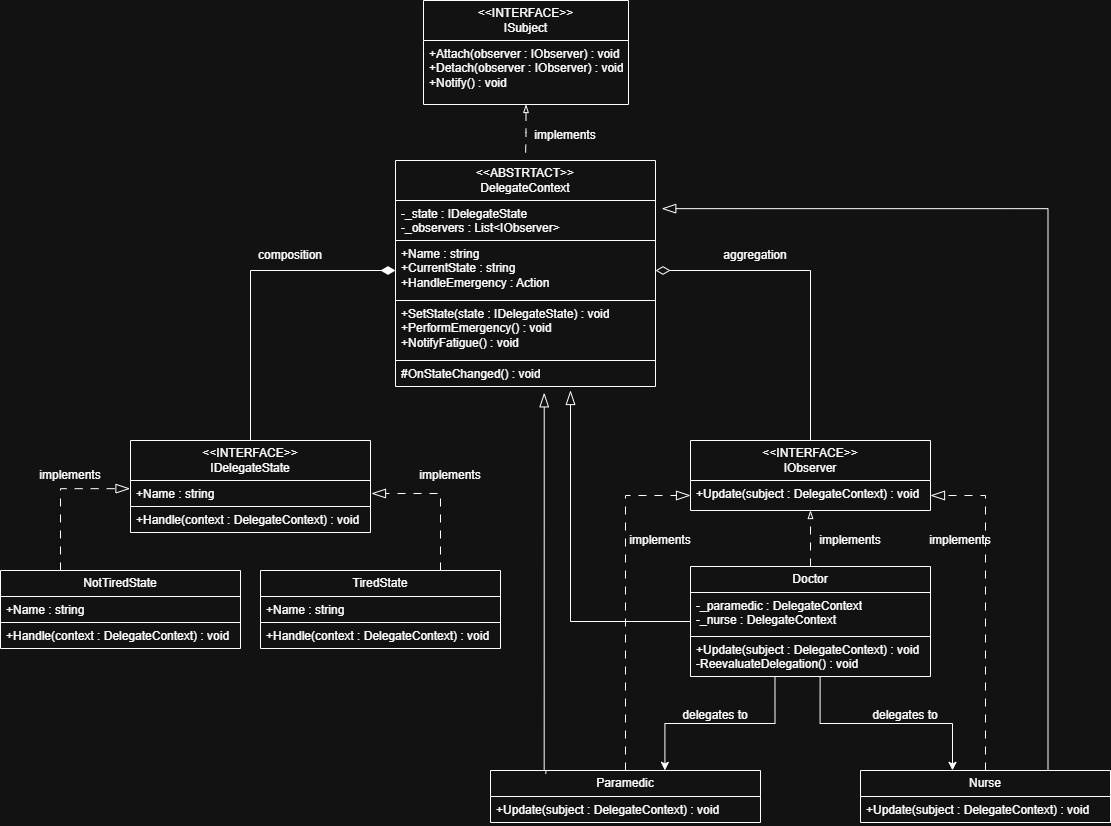

The diagram above was exported from draw.io. Its source (the exported page's mxGraphModel, read from the mxfile embedded in the PNG):
<mxGraphModel dx="2038" dy="701" grid="1" gridSize="10" guides="1" tooltips="1" connect="1" arrows="1" fold="1" page="1" pageScale="1" pageWidth="850" pageHeight="1100" math="0" shadow="0">
  <root>
    <mxCell id="0" />
    <mxCell id="1" parent="0" />
    <mxCell id="MpJg8uPoD70AqnaOroZ6-64" edge="1" parent="1" source="MpJg8uPoD70AqnaOroZ6-9" style="edgeStyle=orthogonalEdgeStyle;rounded=0;orthogonalLoop=1;jettySize=auto;html=1;exitX=0.5;exitY=1;exitDx=0;exitDy=0;entryX=0.5;entryY=0;entryDx=0;entryDy=0;startArrow=blockThin;startFill=0;endArrow=none;endFill=0;dashed=1;dashPattern=8 8;endSize=12;" target="MpJg8uPoD70AqnaOroZ6-53">
      <mxGeometry relative="1" as="geometry" />
    </mxCell>
    <mxCell id="MpJg8uPoD70AqnaOroZ6-9" parent="1" style="swimlane;fontStyle=0;childLayout=stackLayout;horizontal=1;startSize=40;fillColor=none;horizontalStack=0;resizeParent=1;resizeParentMax=0;resizeLast=0;collapsible=1;marginBottom=0;whiteSpace=wrap;html=1;" value="&lt;div&gt;&amp;lt;&amp;lt;INTERFACE&amp;gt;&amp;gt;&lt;/div&gt;ISubject" vertex="1">
      <mxGeometry height="104" width="205" x="323" y="10" as="geometry" />
    </mxCell>
    <mxCell id="MpJg8uPoD70AqnaOroZ6-11" parent="MpJg8uPoD70AqnaOroZ6-9" style="text;strokeColor=none;fillColor=none;align=left;verticalAlign=top;spacingLeft=4;spacingRight=4;overflow=hidden;rotatable=0;points=[[0,0.5],[1,0.5]];portConstraint=eastwest;whiteSpace=wrap;html=1;" value="+Attach(observer : IObserver) : void&lt;br&gt;    +Detach(observer : IObserver) : void&lt;br&gt;    +Notify() : void" vertex="1">
      <mxGeometry height="64" width="205" y="40" as="geometry" />
    </mxCell>
    <mxCell id="MpJg8uPoD70AqnaOroZ6-90" edge="1" parent="1" source="MpJg8uPoD70AqnaOroZ6-21" style="edgeStyle=orthogonalEdgeStyle;rounded=0;orthogonalLoop=1;jettySize=auto;html=1;exitX=0;exitY=0.5;exitDx=0;exitDy=0;endArrow=blockThin;endFill=0;endSize=12;">
      <mxGeometry relative="1" as="geometry">
        <mxPoint x="470" y="400" as="targetPoint" />
      </mxGeometry>
    </mxCell>
    <mxCell id="MpJg8uPoD70AqnaOroZ6-21" parent="1" style="swimlane;fontStyle=0;childLayout=stackLayout;horizontal=1;startSize=26;fillColor=none;horizontalStack=0;resizeParent=1;resizeParentMax=0;resizeLast=0;collapsible=1;marginBottom=0;whiteSpace=wrap;html=1;" value="Doctor" vertex="1">
      <mxGeometry height="110" width="240" x="590" y="576" as="geometry" />
    </mxCell>
    <mxCell id="MpJg8uPoD70AqnaOroZ6-22" parent="MpJg8uPoD70AqnaOroZ6-21" style="text;strokeColor=default;fillColor=none;align=left;verticalAlign=top;spacingLeft=4;spacingRight=4;overflow=hidden;rotatable=0;points=[[0,0.5],[1,0.5]];portConstraint=eastwest;whiteSpace=wrap;html=1;" value="-_paramedic : DelegateContext&lt;br&gt;    -_nurse : DelegateContext" vertex="1">
      <mxGeometry height="44" width="240" y="26" as="geometry" />
    </mxCell>
    <mxCell id="MpJg8uPoD70AqnaOroZ6-23" parent="MpJg8uPoD70AqnaOroZ6-21" style="text;strokeColor=none;fillColor=none;align=left;verticalAlign=top;spacingLeft=4;spacingRight=4;overflow=hidden;rotatable=0;points=[[0,0.5],[1,0.5]];portConstraint=eastwest;whiteSpace=wrap;html=1;" value="+Update(subject : DelegateContext) : void&lt;br&gt;    -ReevaluateDelegation() : void" vertex="1">
      <mxGeometry height="40" width="240" y="70" as="geometry" />
    </mxCell>
    <mxCell id="MpJg8uPoD70AqnaOroZ6-68" edge="1" parent="1" source="MpJg8uPoD70AqnaOroZ6-25" style="edgeStyle=orthogonalEdgeStyle;rounded=0;orthogonalLoop=1;jettySize=auto;html=1;exitX=0.5;exitY=0;exitDx=0;exitDy=0;entryX=1;entryY=0.5;entryDx=0;entryDy=0;dashed=1;dashPattern=8 8;endArrow=blockThin;endFill=0;endSize=12;" target="MpJg8uPoD70AqnaOroZ6-50">
      <mxGeometry relative="1" as="geometry" />
    </mxCell>
    <mxCell id="MpJg8uPoD70AqnaOroZ6-25" parent="1" style="swimlane;fontStyle=0;childLayout=stackLayout;horizontal=1;startSize=26;fillColor=none;horizontalStack=0;resizeParent=1;resizeParentMax=0;resizeLast=0;collapsible=1;marginBottom=0;whiteSpace=wrap;html=1;" value="Nurse" vertex="1">
      <mxGeometry height="52" width="250" x="760" y="780" as="geometry" />
    </mxCell>
    <mxCell id="MpJg8uPoD70AqnaOroZ6-26" parent="MpJg8uPoD70AqnaOroZ6-25" style="text;strokeColor=none;fillColor=none;align=left;verticalAlign=top;spacingLeft=4;spacingRight=4;overflow=hidden;rotatable=0;points=[[0,0.5],[1,0.5]];portConstraint=eastwest;whiteSpace=wrap;html=1;" value="+Update(subject : DelegateContext) : void" vertex="1">
      <mxGeometry height="26" width="250" y="26" as="geometry" />
    </mxCell>
    <mxCell id="MpJg8uPoD70AqnaOroZ6-71" edge="1" parent="1" source="MpJg8uPoD70AqnaOroZ6-29" style="edgeStyle=orthogonalEdgeStyle;rounded=0;orthogonalLoop=1;jettySize=auto;html=1;exitX=0.5;exitY=0;exitDx=0;exitDy=0;entryX=0;entryY=0.5;entryDx=0;entryDy=0;dashed=1;dashPattern=8 8;endArrow=blockThin;endFill=0;endSize=12;" target="MpJg8uPoD70AqnaOroZ6-50">
      <mxGeometry relative="1" as="geometry" />
    </mxCell>
    <mxCell id="MpJg8uPoD70AqnaOroZ6-88" edge="1" parent="1" source="MpJg8uPoD70AqnaOroZ6-29" style="edgeStyle=orthogonalEdgeStyle;rounded=0;orthogonalLoop=1;jettySize=auto;html=1;exitX=0.205;exitY=0.061;exitDx=0;exitDy=0;entryX=0.572;entryY=1.244;entryDx=0;entryDy=0;entryPerimeter=0;exitPerimeter=0;endArrow=blockThin;endFill=0;endSize=12;" target="MpJg8uPoD70AqnaOroZ6-56">
      <mxGeometry relative="1" as="geometry">
        <Array as="points">
          <mxPoint x="445" y="780" />
          <mxPoint x="444" y="780" />
        </Array>
        <mxPoint x="430" y="460" as="targetPoint" />
      </mxGeometry>
    </mxCell>
    <mxCell id="MpJg8uPoD70AqnaOroZ6-29" parent="1" style="swimlane;fontStyle=0;childLayout=stackLayout;horizontal=1;startSize=26;fillColor=none;horizontalStack=0;resizeParent=1;resizeParentMax=0;resizeLast=0;collapsible=1;marginBottom=0;whiteSpace=wrap;html=1;" value="Paramedic" vertex="1">
      <mxGeometry height="52" width="270" x="390" y="780" as="geometry" />
    </mxCell>
    <mxCell id="MpJg8uPoD70AqnaOroZ6-30" parent="MpJg8uPoD70AqnaOroZ6-29" style="text;strokeColor=none;fillColor=none;align=left;verticalAlign=top;spacingLeft=4;spacingRight=4;overflow=hidden;rotatable=0;points=[[0,0.5],[1,0.5]];portConstraint=eastwest;whiteSpace=wrap;html=1;" value="+Update(subject : DelegateContext) : void" vertex="1">
      <mxGeometry height="26" width="270" y="26" as="geometry" />
    </mxCell>
    <mxCell id="MpJg8uPoD70AqnaOroZ6-78" edge="1" parent="1" source="MpJg8uPoD70AqnaOroZ6-37" style="edgeStyle=orthogonalEdgeStyle;rounded=0;orthogonalLoop=1;jettySize=auto;html=1;exitX=0.75;exitY=0;exitDx=0;exitDy=0;entryX=1;entryY=0.5;entryDx=0;entryDy=0;endArrow=blockThin;endFill=0;endSize=12;dashed=1;dashPattern=8 8;" target="MpJg8uPoD70AqnaOroZ6-60">
      <mxGeometry relative="1" as="geometry" />
    </mxCell>
    <mxCell id="MpJg8uPoD70AqnaOroZ6-37" parent="1" style="swimlane;fontStyle=0;childLayout=stackLayout;horizontal=1;startSize=26;fillColor=none;horizontalStack=0;resizeParent=1;resizeParentMax=0;resizeLast=0;collapsible=1;marginBottom=0;whiteSpace=wrap;html=1;" value="TiredState" vertex="1">
      <mxGeometry height="78" width="240" x="160" y="580" as="geometry" />
    </mxCell>
    <mxCell id="MpJg8uPoD70AqnaOroZ6-38" parent="MpJg8uPoD70AqnaOroZ6-37" style="text;strokeColor=default;fillColor=none;align=left;verticalAlign=top;spacingLeft=4;spacingRight=4;overflow=hidden;rotatable=0;points=[[0,0.5],[1,0.5]];portConstraint=eastwest;whiteSpace=wrap;html=1;" value="+Name : string" vertex="1">
      <mxGeometry height="26" width="240" y="26" as="geometry" />
    </mxCell>
    <mxCell id="MpJg8uPoD70AqnaOroZ6-39" parent="MpJg8uPoD70AqnaOroZ6-37" style="text;strokeColor=none;fillColor=none;align=left;verticalAlign=top;spacingLeft=4;spacingRight=4;overflow=hidden;rotatable=0;points=[[0,0.5],[1,0.5]];portConstraint=eastwest;whiteSpace=wrap;html=1;" value="+Handle(context : DelegateContext) : void" vertex="1">
      <mxGeometry height="26" width="240" y="52" as="geometry" />
    </mxCell>
    <mxCell id="MpJg8uPoD70AqnaOroZ6-41" parent="1" style="swimlane;fontStyle=0;childLayout=stackLayout;horizontal=1;startSize=26;fillColor=none;horizontalStack=0;resizeParent=1;resizeParentMax=0;resizeLast=0;collapsible=1;marginBottom=0;whiteSpace=wrap;html=1;" value="NotTiredState" vertex="1">
      <mxGeometry height="78" width="240" x="-100" y="580" as="geometry" />
    </mxCell>
    <mxCell id="MpJg8uPoD70AqnaOroZ6-42" parent="MpJg8uPoD70AqnaOroZ6-41" style="text;strokeColor=default;fillColor=none;align=left;verticalAlign=top;spacingLeft=4;spacingRight=4;overflow=hidden;rotatable=0;points=[[0,0.5],[1,0.5]];portConstraint=eastwest;whiteSpace=wrap;html=1;" value="+Name : string" vertex="1">
      <mxGeometry height="26" width="240" y="26" as="geometry" />
    </mxCell>
    <mxCell id="MpJg8uPoD70AqnaOroZ6-43" parent="MpJg8uPoD70AqnaOroZ6-41" style="text;strokeColor=none;fillColor=none;align=left;verticalAlign=top;spacingLeft=4;spacingRight=4;overflow=hidden;rotatable=0;points=[[0,0.5],[1,0.5]];portConstraint=eastwest;whiteSpace=wrap;html=1;" value="+Handle(context : DelegateContext) : void" vertex="1">
      <mxGeometry height="26" width="240" y="52" as="geometry" />
    </mxCell>
    <mxCell id="MpJg8uPoD70AqnaOroZ6-49" parent="1" style="swimlane;fontStyle=0;childLayout=stackLayout;horizontal=1;startSize=40;fillColor=none;horizontalStack=0;resizeParent=1;resizeParentMax=0;resizeLast=0;collapsible=1;marginBottom=0;whiteSpace=wrap;html=1;" value="&lt;div&gt;&amp;lt;&amp;lt;INTERFACE&amp;gt;&amp;gt;&lt;/div&gt;IObserver" vertex="1">
      <mxGeometry height="70" width="240" x="590" y="450" as="geometry" />
    </mxCell>
    <mxCell id="MpJg8uPoD70AqnaOroZ6-50" parent="MpJg8uPoD70AqnaOroZ6-49" style="text;strokeColor=none;fillColor=none;align=left;verticalAlign=top;spacingLeft=4;spacingRight=4;overflow=hidden;rotatable=0;points=[[0,0.5],[1,0.5]];portConstraint=eastwest;whiteSpace=wrap;html=1;" value="+Update(subject : DelegateContext) : void" vertex="1">
      <mxGeometry height="30" width="240" y="40" as="geometry" />
    </mxCell>
    <mxCell id="MpJg8uPoD70AqnaOroZ6-53" parent="1" style="swimlane;fontStyle=0;childLayout=stackLayout;horizontal=1;startSize=40;fillColor=none;horizontalStack=0;resizeParent=1;resizeParentMax=0;resizeLast=0;collapsible=1;marginBottom=0;whiteSpace=wrap;html=1;" value="&lt;div&gt;&amp;lt;&amp;lt;ABSTRTACT&amp;gt;&amp;gt;&lt;/div&gt;DelegateContext" vertex="1">
      <mxGeometry height="226" width="260" x="295" y="170" as="geometry" />
    </mxCell>
    <mxCell id="MpJg8uPoD70AqnaOroZ6-54" parent="MpJg8uPoD70AqnaOroZ6-53" style="text;strokeColor=default;fillColor=none;align=left;verticalAlign=top;spacingLeft=4;spacingRight=4;overflow=hidden;rotatable=0;points=[[0,0.5],[1,0.5]];portConstraint=eastwest;whiteSpace=wrap;html=1;" value="-_state : IDelegateState&lt;br&gt;    -_observers : List&amp;lt;IObserver&amp;gt;" vertex="1">
      <mxGeometry height="40" width="260" y="40" as="geometry" />
    </mxCell>
    <mxCell id="MpJg8uPoD70AqnaOroZ6-55" parent="MpJg8uPoD70AqnaOroZ6-53" style="text;strokeColor=default;fillColor=none;align=left;verticalAlign=top;spacingLeft=4;spacingRight=4;overflow=hidden;rotatable=0;points=[[0,0.5],[1,0.5]];portConstraint=eastwest;whiteSpace=wrap;html=1;" value="+Name : string&lt;br&gt;    +CurrentState : string&lt;br&gt;    +HandleEmergency : Action" vertex="1">
      <mxGeometry height="60" width="260" y="80" as="geometry" />
    </mxCell>
    <mxCell id="MpJg8uPoD70AqnaOroZ6-63" parent="MpJg8uPoD70AqnaOroZ6-53" style="text;strokeColor=default;fillColor=none;align=left;verticalAlign=top;spacingLeft=4;spacingRight=4;overflow=hidden;rotatable=0;points=[[0,0.5],[1,0.5]];portConstraint=eastwest;whiteSpace=wrap;html=1;" value="+SetState(state : IDelegateState) : void&lt;br&gt;    +PerformEmergency() : void&lt;br&gt;    +NotifyFatigue() : void" vertex="1">
      <mxGeometry height="60" width="260" y="140" as="geometry" />
    </mxCell>
    <mxCell id="MpJg8uPoD70AqnaOroZ6-56" parent="MpJg8uPoD70AqnaOroZ6-53" style="text;strokeColor=none;fillColor=none;align=left;verticalAlign=top;spacingLeft=4;spacingRight=4;overflow=hidden;rotatable=0;points=[[0,0.5],[1,0.5]];portConstraint=eastwest;whiteSpace=wrap;html=1;" value="#OnStateChanged() : void" vertex="1">
      <mxGeometry height="26" width="260" y="200" as="geometry" />
    </mxCell>
    <mxCell id="MpJg8uPoD70AqnaOroZ6-75" edge="1" parent="1" source="MpJg8uPoD70AqnaOroZ6-59" style="edgeStyle=orthogonalEdgeStyle;rounded=0;orthogonalLoop=1;jettySize=auto;html=1;exitX=0.5;exitY=0;exitDx=0;exitDy=0;entryX=0;entryY=0.5;entryDx=0;entryDy=0;endArrow=diamondThin;endFill=1;endSize=12;" target="MpJg8uPoD70AqnaOroZ6-55">
      <mxGeometry relative="1" as="geometry" />
    </mxCell>
    <mxCell id="MpJg8uPoD70AqnaOroZ6-59" parent="1" style="swimlane;fontStyle=0;childLayout=stackLayout;horizontal=1;startSize=40;fillColor=none;horizontalStack=0;resizeParent=1;resizeParentMax=0;resizeLast=0;collapsible=1;marginBottom=0;whiteSpace=wrap;html=1;" value="&lt;div&gt;&amp;lt;&amp;lt;INTERFACE&amp;gt;&amp;gt;&lt;/div&gt;IDelegateState" vertex="1">
      <mxGeometry height="92" width="240" x="30" y="450" as="geometry" />
    </mxCell>
    <mxCell id="MpJg8uPoD70AqnaOroZ6-60" parent="MpJg8uPoD70AqnaOroZ6-59" style="text;strokeColor=default;fillColor=none;align=left;verticalAlign=top;spacingLeft=4;spacingRight=4;overflow=hidden;rotatable=0;points=[[0,0.5],[1,0.5]];portConstraint=eastwest;whiteSpace=wrap;html=1;perimeterSpacing=1;" value="+Name : string" vertex="1">
      <mxGeometry height="26" width="240" y="40" as="geometry" />
    </mxCell>
    <mxCell id="MpJg8uPoD70AqnaOroZ6-61" parent="MpJg8uPoD70AqnaOroZ6-59" style="text;strokeColor=none;fillColor=none;align=left;verticalAlign=top;spacingLeft=4;spacingRight=4;overflow=hidden;rotatable=0;points=[[0,0.5],[1,0.5]];portConstraint=eastwest;whiteSpace=wrap;html=1;" value="+Handle(context : DelegateContext) : void" vertex="1">
      <mxGeometry height="26" width="240" y="66" as="geometry" />
    </mxCell>
    <mxCell id="MpJg8uPoD70AqnaOroZ6-65" parent="1" style="text;html=1;whiteSpace=wrap;strokeColor=none;fillColor=none;align=center;verticalAlign=middle;rounded=0;autosize=1;resizable=0;" value="implements" vertex="1">
      <mxGeometry height="30" width="80" x="425" y="130" as="geometry" />
    </mxCell>
    <mxCell id="MpJg8uPoD70AqnaOroZ6-66" edge="1" parent="1" source="MpJg8uPoD70AqnaOroZ6-21" style="edgeStyle=orthogonalEdgeStyle;rounded=0;orthogonalLoop=1;jettySize=auto;html=1;exitX=0.5;exitY=0;exitDx=0;exitDy=0;entryX=0.5;entryY=1;entryDx=0;entryDy=0;entryPerimeter=0;dashed=1;dashPattern=8 8;endArrow=blockThin;endFill=0;" target="MpJg8uPoD70AqnaOroZ6-50">
      <mxGeometry relative="1" as="geometry" />
    </mxCell>
    <mxCell id="MpJg8uPoD70AqnaOroZ6-67" parent="1" style="text;html=1;whiteSpace=wrap;strokeColor=none;fillColor=none;align=center;verticalAlign=middle;rounded=0;autosize=1;resizable=0;" value="implements" vertex="1">
      <mxGeometry height="30" width="80" x="710" y="535" as="geometry" />
    </mxCell>
    <mxCell id="MpJg8uPoD70AqnaOroZ6-69" parent="1" style="text;html=1;whiteSpace=wrap;strokeColor=none;fillColor=none;align=center;verticalAlign=middle;rounded=0;autosize=1;resizable=0;" value="implements" vertex="1">
      <mxGeometry height="30" width="80" x="820" y="535" as="geometry" />
    </mxCell>
    <mxCell id="MpJg8uPoD70AqnaOroZ6-72" parent="1" style="text;html=1;whiteSpace=wrap;strokeColor=none;fillColor=none;align=center;verticalAlign=middle;rounded=0;autosize=1;resizable=0;" value="implements" vertex="1">
      <mxGeometry height="30" width="80" x="520" y="535" as="geometry" />
    </mxCell>
    <mxCell id="MpJg8uPoD70AqnaOroZ6-73" edge="1" parent="1" source="MpJg8uPoD70AqnaOroZ6-49" style="edgeStyle=orthogonalEdgeStyle;rounded=0;orthogonalLoop=1;jettySize=auto;html=1;exitX=0.5;exitY=0;exitDx=0;exitDy=0;endArrow=diamondThin;endFill=0;strokeWidth=1;endSize=12;" target="MpJg8uPoD70AqnaOroZ6-55">
      <mxGeometry relative="1" as="geometry" />
    </mxCell>
    <mxCell id="MpJg8uPoD70AqnaOroZ6-74" parent="1" style="text;html=1;whiteSpace=wrap;strokeColor=none;fillColor=none;align=center;verticalAlign=middle;rounded=0;autosize=1;resizable=0;" value="aggregation" vertex="1">
      <mxGeometry height="30" width="90" x="610" y="250" as="geometry" />
    </mxCell>
    <mxCell id="MpJg8uPoD70AqnaOroZ6-76" parent="1" style="text;html=1;whiteSpace=wrap;strokeColor=none;fillColor=none;align=center;verticalAlign=middle;rounded=0;autosize=1;resizable=0;" value="composition" vertex="1">
      <mxGeometry height="30" width="90" x="145" y="250" as="geometry" />
    </mxCell>
    <mxCell id="MpJg8uPoD70AqnaOroZ6-77" edge="1" parent="1" source="MpJg8uPoD70AqnaOroZ6-41" style="edgeStyle=orthogonalEdgeStyle;rounded=0;orthogonalLoop=1;jettySize=auto;html=1;exitX=0.25;exitY=0;exitDx=0;exitDy=0;entryX=0.002;entryY=0.327;entryDx=0;entryDy=0;entryPerimeter=0;endArrow=blockThin;endFill=0;endSize=12;dashed=1;dashPattern=8 8;" target="MpJg8uPoD70AqnaOroZ6-60">
      <mxGeometry relative="1" as="geometry" />
    </mxCell>
    <mxCell id="MpJg8uPoD70AqnaOroZ6-79" parent="1" style="text;html=1;whiteSpace=wrap;strokeColor=none;fillColor=none;align=center;verticalAlign=middle;rounded=0;autosize=1;resizable=0;" value="implements" vertex="1">
      <mxGeometry height="30" width="80" x="310" y="470" as="geometry" />
    </mxCell>
    <mxCell id="MpJg8uPoD70AqnaOroZ6-80" parent="1" style="text;html=1;whiteSpace=wrap;strokeColor=none;fillColor=none;align=center;verticalAlign=middle;rounded=0;autosize=1;resizable=0;" value="implements" vertex="1">
      <mxGeometry height="30" width="80" x="-70" y="470" as="geometry" />
    </mxCell>
    <mxCell id="MpJg8uPoD70AqnaOroZ6-83" edge="1" parent="1" source="MpJg8uPoD70AqnaOroZ6-23" style="edgeStyle=orthogonalEdgeStyle;rounded=0;orthogonalLoop=1;jettySize=auto;html=1;exitX=0.352;exitY=0.992;exitDx=0;exitDy=0;entryX=0.646;entryY=-0.003;entryDx=0;entryDy=0;entryPerimeter=0;exitPerimeter=0;" target="MpJg8uPoD70AqnaOroZ6-29">
      <mxGeometry relative="1" as="geometry" />
    </mxCell>
    <mxCell id="MpJg8uPoD70AqnaOroZ6-84" edge="1" parent="1" source="MpJg8uPoD70AqnaOroZ6-23" style="edgeStyle=orthogonalEdgeStyle;rounded=0;orthogonalLoop=1;jettySize=auto;html=1;exitX=0.54;exitY=1.013;exitDx=0;exitDy=0;entryX=0.368;entryY=-0.003;entryDx=0;entryDy=0;entryPerimeter=0;exitPerimeter=0;" target="MpJg8uPoD70AqnaOroZ6-25">
      <mxGeometry relative="1" as="geometry" />
    </mxCell>
    <mxCell id="MpJg8uPoD70AqnaOroZ6-85" parent="1" style="text;html=1;whiteSpace=wrap;strokeColor=none;fillColor=none;align=center;verticalAlign=middle;rounded=0;autosize=1;resizable=0;" value="delegates to" vertex="1">
      <mxGeometry height="30" width="90" x="570" y="710" as="geometry" />
    </mxCell>
    <mxCell id="MpJg8uPoD70AqnaOroZ6-86" parent="1" style="text;html=1;whiteSpace=wrap;strokeColor=none;fillColor=none;align=center;verticalAlign=middle;rounded=0;autosize=1;resizable=0;" value="delegates to" vertex="1">
      <mxGeometry height="30" width="90" x="760" y="710" as="geometry" />
    </mxCell>
    <mxCell id="MpJg8uPoD70AqnaOroZ6-89" edge="1" parent="1" source="MpJg8uPoD70AqnaOroZ6-25" style="edgeStyle=orthogonalEdgeStyle;rounded=0;orthogonalLoop=1;jettySize=auto;html=1;exitX=0.75;exitY=0;exitDx=0;exitDy=0;entryX=1.024;entryY=0.204;entryDx=0;entryDy=0;entryPerimeter=0;endArrow=blockThin;endFill=0;endSize=12;" target="MpJg8uPoD70AqnaOroZ6-54">
      <mxGeometry relative="1" as="geometry" />
    </mxCell>
  </root>
</mxGraphModel>